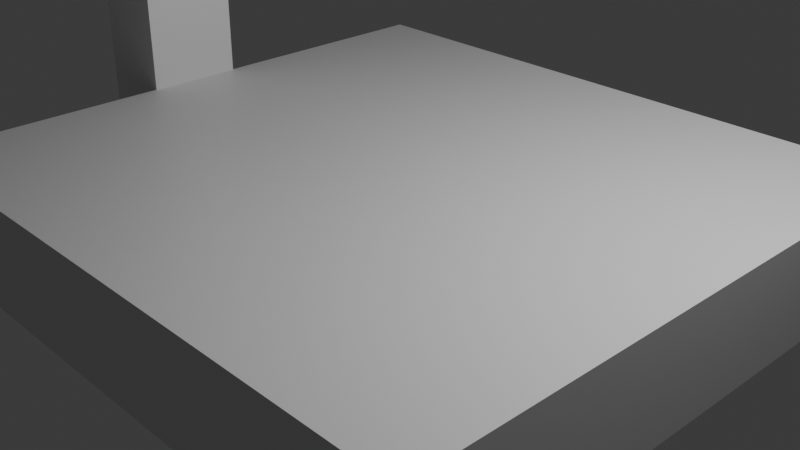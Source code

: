 # Source: newZoneNodes.blend  (saved by Blender 4.2.66; exported with 4.5.12 LTS)
import bpy
from mathutils import Matrix  # noqa: F401  (used for matrix-valued properties, if any)

bpy.ops.wm.read_factory_settings(use_empty=True)
scene = bpy.context.scene
scene.name = 'Scene'

# ---- collections
col_collection = bpy.data.collections.new('Collection'); scene.collection.children.link(col_collection)

# ---- materials (node trees are filled in below, after node groups)
mat_material = bpy.data.materials.new('Material')
mat_material.alpha_threshold = 0.0
mat_material.roughness = 0.5
mat_material.line_color = (0.0, 0.0, 0.0, 1.0)

# ---- material node trees
mat_material.use_nodes = True; mat_material.node_tree.nodes.clear()
_N = mat_material.node_tree.nodes; _L = mat_material.node_tree.links
n0 = _N.new('ShaderNodeOutputMaterial'); n0.name = 'Material Output'; n0.location = (300, 300)
n1 = _N.new('ShaderNodeBsdfPrincipled'); n1.name = 'Principled BSDF'; n1.location = (10, 300)
n1.inputs[3].default_value = 1.45
_L.new(n1.outputs[0], n0.inputs[0])
n0.is_active_output = True

# ---- world
world_world = bpy.data.worlds.new('World'); scene.world = world_world
world_world.use_nodes = True; world_world.node_tree.nodes.clear()
_N = world_world.node_tree.nodes; _L = world_world.node_tree.links
n0 = _N.new('ShaderNodeOutputWorld'); n0.name = 'World Output'; n0.location = (300, 300)
n1 = _N.new('ShaderNodeBackground'); n1.name = 'Background'; n1.location = (10, 300)
n1.inputs[0].default_value = (0.05088, 0.05088, 0.05088, 1.0)
_L.new(n1.outputs[0], n0.inputs[0])
n0.is_active_output = True
world_world.color = (0.05088, 0.05088, 0.05088)
world_world.sun_shadow_jitter_overblur = 0.0

# ---- cameras
cam_camera = bpy.data.cameras.new('Camera')
cam_camera.clip_end = 100.0
cam_camera.ortho_scale = 7.314

# ---- lights
light_light = bpy.data.lights.new('Light', 'POINT')
light_light.energy = 1000.0
light_light.shadow_soft_size = 0.1

# ---- meshes
me_cube = bpy.data.meshes.new('Cube')
me_cube.from_pydata([(3.547, 3.353, 0.5957), (3.547, 3.353, -0.5957), (3.547, -3.353, 0.5957), (3.547, -3.353, -0.5957), (-3.547, 3.353, 0.5957), (-3.547, 3.353, -0.5957), (-3.547, -3.353, 0.5957), (-3.547, -3.353, -0.5957), (-4.432, -0.5573, -3.356), (-4.432, -0.5573, 6.222), (-4.432, 0.5285, -3.356), (-4.432, 0.5285, 6.222), (-3.531, -0.5573, -3.356), (-3.531, -0.5573, 6.222), (-3.531, 0.5285, -3.356), (-3.531, 0.5285, 6.222)], [], [(0, 4, 6, 2), (3, 2, 6, 7), (7, 6, 4, 5), (5, 1, 3, 7), (1, 0, 2, 3), (5, 4, 0, 1), (8, 9, 11, 10), (10, 11, 15, 14), (14, 15, 13, 12), (12, 13, 9, 8), (10, 14, 12, 8), (15, 11, 9, 13)])
_uv = me_cube.uv_layers.new(name='UVMap')
_uv.uv.foreach_set('vector', [0.625, 0.5, 0.875, 0.5, 0.875, 0.75, 0.625, 0.75, 0.375, 0.75, 0.625, 0.75, 0.625, 1.0, 0.375, 1.0, 0.375, 0.0, 0.625, 0.0, 0.625, 0.25, 0.375, 0.25, 0.125, 0.5, 0.375, 0.5, 0.375, 0.75, 0.125, 0.75, 0.375, 0.5, 0.625, 0.5, 0.625, 0.75, 0.375, 0.75, 0.375, 0.25, 0.625, 0.25, 0.625, 0.5, 0.375, 0.5, 0.375, 0.0, 0.625, 0.0, 0.625, 0.25, 0.375, 0.25, 0.375, 0.25, 0.625, 0.25, 0.625, 0.5, 0.375, 0.5, 0.375, 0.5, 0.625, 0.5, 0.625, 0.75, 0.375, 0.75, 0.375, 0.75, 0.625, 0.75, 0.625, 1.0, 0.375, 1.0, 0.125, 0.5, 0.375, 0.5, 0.375, 0.75, 0.125, 0.75, 0.625, 0.5, 0.875, 0.5, 0.875, 0.75, 0.625, 0.75])
me_cube.materials.append(mat_material)
me_cube.use_mirror_vertex_groups = False
me_cube.update()

# ---- objects
ob_cube = bpy.data.objects.new('Cube', me_cube)
ob_light = bpy.data.objects.new('Light', light_light)
ob_camera = bpy.data.objects.new('Camera', cam_camera)

# ---- transforms, parenting, visibility, modifiers, constraints
ob_cube.location = (0.0, 0.0, 0.0)
ob_cube.lock_rotations_4d = False
ob_cube.empty_display_type = 'ARROWS'
ob_cube.lineart.crease_threshold = 0.0
ob_light.location = (4.076, 1.005, 5.904)
ob_light.rotation_euler = (0.6503, 0.05522, 1.866)
ob_light.lock_rotations_4d = False
ob_light.empty_display_type = 'ARROWS'
ob_light.color = (0.0, 0.0, 0.0, 0.0)
ob_light.lineart.crease_threshold = 0.0
ob_camera.location = (7.359, -6.926, 4.958)
ob_camera.rotation_euler = (1.109, 0.0, 0.8149)
ob_camera.lock_rotations_4d = False
ob_camera.empty_display_type = 'ARROWS'
ob_camera.color = (0.0, 0.0, 0.0, 0.0)
ob_camera.display_type = 'WIRE'
ob_camera.lineart.crease_threshold = 0.0

# ---- collection membership
col_collection.objects.link(ob_cube)
col_collection.objects.link(ob_light)
col_collection.objects.link(ob_camera)

# ---- scene / render settings (as saved in the file)
scene.camera = ob_camera
scene.frame_start = 1; scene.frame_end = 250; scene.frame_set(1)
scene.render.engine = 'BLENDER_EEVEE_NEXT'
bpy.context.view_layer.update()
